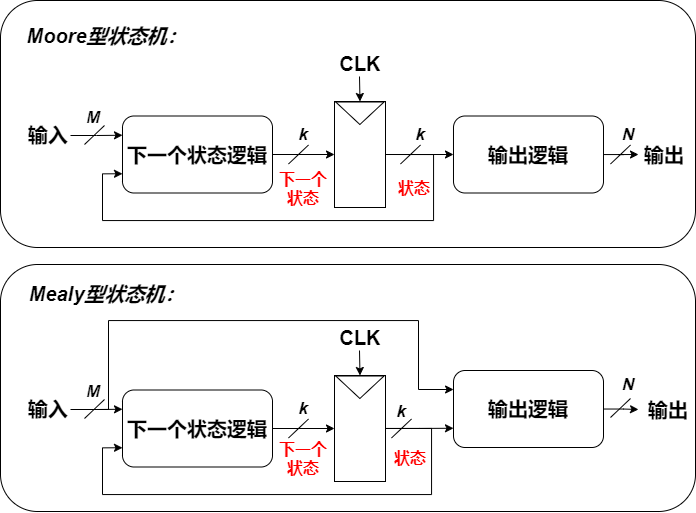

The diagram above was exported from draw.io. Its source (the exported page's mxGraphModel, read from the mxfile embedded in the PNG):
<mxGraphModel dx="2073" dy="967" grid="0" gridSize="10" guides="1" tooltips="1" connect="1" arrows="1" fold="1" page="0" pageScale="1" pageWidth="827" pageHeight="1169" math="0" shadow="0">
  <root>
    <mxCell id="0" />
    <mxCell id="1" parent="0" />
    <mxCell id="ZqiCdrZlJj65nS8FuptU-50" value="" style="rounded=1;whiteSpace=wrap;html=1;" vertex="1" parent="1">
      <mxGeometry x="-105" y="518" width="695" height="247" as="geometry" />
    </mxCell>
    <mxCell id="ZqiCdrZlJj65nS8FuptU-49" value="" style="rounded=1;whiteSpace=wrap;html=1;" vertex="1" parent="1">
      <mxGeometry x="-105" y="254" width="695" height="247" as="geometry" />
    </mxCell>
    <mxCell id="ZqiCdrZlJj65nS8FuptU-6" style="edgeStyle=orthogonalEdgeStyle;rounded=0;orthogonalLoop=1;jettySize=auto;html=1;" edge="1" parent="1" source="ZqiCdrZlJj65nS8FuptU-1" target="ZqiCdrZlJj65nS8FuptU-2">
      <mxGeometry relative="1" as="geometry" />
    </mxCell>
    <mxCell id="ZqiCdrZlJj65nS8FuptU-1" value="&lt;font style=&quot;font-size: 20px&quot;&gt;&lt;b&gt;下一个状态逻辑&lt;/b&gt;&lt;/font&gt;" style="rounded=1;whiteSpace=wrap;html=1;" vertex="1" parent="1">
      <mxGeometry x="17" y="369.5" width="150" height="77" as="geometry" />
    </mxCell>
    <mxCell id="ZqiCdrZlJj65nS8FuptU-4" value="" style="group" vertex="1" connectable="0" parent="1">
      <mxGeometry x="229" y="355" width="51" height="106" as="geometry" />
    </mxCell>
    <mxCell id="ZqiCdrZlJj65nS8FuptU-2" value="" style="rounded=0;whiteSpace=wrap;html=1;" vertex="1" parent="ZqiCdrZlJj65nS8FuptU-4">
      <mxGeometry width="51" height="106" as="geometry" />
    </mxCell>
    <mxCell id="ZqiCdrZlJj65nS8FuptU-12" style="edgeStyle=orthogonalEdgeStyle;rounded=0;orthogonalLoop=1;jettySize=auto;html=1;entryX=0.5;entryY=0;entryDx=0;entryDy=0;" edge="1" parent="ZqiCdrZlJj65nS8FuptU-4" target="ZqiCdrZlJj65nS8FuptU-2">
      <mxGeometry relative="1" as="geometry">
        <mxPoint x="25" y="-25" as="sourcePoint" />
      </mxGeometry>
    </mxCell>
    <mxCell id="ZqiCdrZlJj65nS8FuptU-3" value="" style="triangle;whiteSpace=wrap;html=1;rotation=90;" vertex="1" parent="ZqiCdrZlJj65nS8FuptU-4">
      <mxGeometry x="14.120000000000005" y="-12.370000000000005" width="22.5" height="48.25" as="geometry" />
    </mxCell>
    <mxCell id="ZqiCdrZlJj65nS8FuptU-11" style="edgeStyle=orthogonalEdgeStyle;rounded=0;orthogonalLoop=1;jettySize=auto;html=1;" edge="1" parent="1" source="ZqiCdrZlJj65nS8FuptU-5">
      <mxGeometry relative="1" as="geometry">
        <mxPoint x="533" y="408" as="targetPoint" />
      </mxGeometry>
    </mxCell>
    <mxCell id="ZqiCdrZlJj65nS8FuptU-5" value="&lt;font style=&quot;font-size: 20px&quot;&gt;&lt;b&gt;输出逻辑&lt;/b&gt;&lt;/font&gt;" style="rounded=1;whiteSpace=wrap;html=1;" vertex="1" parent="1">
      <mxGeometry x="348" y="369.5" width="150" height="77" as="geometry" />
    </mxCell>
    <mxCell id="ZqiCdrZlJj65nS8FuptU-7" style="edgeStyle=orthogonalEdgeStyle;rounded=0;orthogonalLoop=1;jettySize=auto;html=1;entryX=0;entryY=0.5;entryDx=0;entryDy=0;" edge="1" parent="1" source="ZqiCdrZlJj65nS8FuptU-2" target="ZqiCdrZlJj65nS8FuptU-5">
      <mxGeometry relative="1" as="geometry" />
    </mxCell>
    <mxCell id="ZqiCdrZlJj65nS8FuptU-8" style="edgeStyle=orthogonalEdgeStyle;rounded=0;orthogonalLoop=1;jettySize=auto;html=1;entryX=0;entryY=0.75;entryDx=0;entryDy=0;exitX=1;exitY=0.5;exitDx=0;exitDy=0;" edge="1" parent="1" source="ZqiCdrZlJj65nS8FuptU-2" target="ZqiCdrZlJj65nS8FuptU-1">
      <mxGeometry relative="1" as="geometry">
        <Array as="points">
          <mxPoint x="328" y="408" />
          <mxPoint x="328" y="474" />
          <mxPoint x="-3" y="474" />
          <mxPoint x="-3" y="427" />
        </Array>
      </mxGeometry>
    </mxCell>
    <mxCell id="ZqiCdrZlJj65nS8FuptU-10" style="edgeStyle=orthogonalEdgeStyle;rounded=0;orthogonalLoop=1;jettySize=auto;html=1;entryX=0;entryY=0.25;entryDx=0;entryDy=0;" edge="1" parent="1" target="ZqiCdrZlJj65nS8FuptU-1">
      <mxGeometry relative="1" as="geometry">
        <mxPoint x="-35" y="389" as="sourcePoint" />
        <Array as="points">
          <mxPoint x="-9" y="389" />
          <mxPoint x="-9" y="389" />
        </Array>
      </mxGeometry>
    </mxCell>
    <mxCell id="ZqiCdrZlJj65nS8FuptU-13" value="&lt;span style=&quot;font-size: 20px&quot;&gt;&lt;b&gt;输入&lt;/b&gt;&lt;/span&gt;" style="text;html=1;strokeColor=none;fillColor=none;align=center;verticalAlign=middle;whiteSpace=wrap;rounded=0;" vertex="1" parent="1">
      <mxGeometry x="-82" y="378" width="50" height="20" as="geometry" />
    </mxCell>
    <mxCell id="ZqiCdrZlJj65nS8FuptU-14" value="&lt;span style=&quot;font-size: 20px&quot;&gt;&lt;b&gt;输出&lt;/b&gt;&lt;/span&gt;" style="text;html=1;strokeColor=none;fillColor=none;align=center;verticalAlign=middle;whiteSpace=wrap;rounded=0;" vertex="1" parent="1">
      <mxGeometry x="534" y="398" width="50" height="20" as="geometry" />
    </mxCell>
    <mxCell id="ZqiCdrZlJj65nS8FuptU-15" value="&lt;span style=&quot;font-size: 20px&quot;&gt;&lt;b&gt;CLK&lt;/b&gt;&lt;/span&gt;" style="text;html=1;strokeColor=none;fillColor=none;align=center;verticalAlign=middle;whiteSpace=wrap;rounded=0;" vertex="1" parent="1">
      <mxGeometry x="230" y="307" width="50" height="20" as="geometry" />
    </mxCell>
    <mxCell id="ZqiCdrZlJj65nS8FuptU-16" value="" style="endArrow=none;html=1;" edge="1" parent="1">
      <mxGeometry width="50" height="50" relative="1" as="geometry">
        <mxPoint x="183" y="417.5" as="sourcePoint" />
        <mxPoint x="203" y="398.5" as="targetPoint" />
      </mxGeometry>
    </mxCell>
    <mxCell id="ZqiCdrZlJj65nS8FuptU-17" value="" style="endArrow=none;html=1;" edge="1" parent="1">
      <mxGeometry width="50" height="50" relative="1" as="geometry">
        <mxPoint x="295" y="417.5" as="sourcePoint" />
        <mxPoint x="315" y="398.5" as="targetPoint" />
      </mxGeometry>
    </mxCell>
    <mxCell id="ZqiCdrZlJj65nS8FuptU-18" value="" style="endArrow=none;html=1;" edge="1" parent="1">
      <mxGeometry width="50" height="50" relative="1" as="geometry">
        <mxPoint x="-21" y="398" as="sourcePoint" />
        <mxPoint x="-1" y="379" as="targetPoint" />
      </mxGeometry>
    </mxCell>
    <mxCell id="ZqiCdrZlJj65nS8FuptU-19" value="" style="endArrow=none;html=1;" edge="1" parent="1">
      <mxGeometry width="50" height="50" relative="1" as="geometry">
        <mxPoint x="505" y="417.5" as="sourcePoint" />
        <mxPoint x="525" y="398.5" as="targetPoint" />
      </mxGeometry>
    </mxCell>
    <mxCell id="ZqiCdrZlJj65nS8FuptU-20" value="&lt;b&gt;&lt;i&gt;&lt;font style=&quot;font-size: 17px&quot;&gt;M&lt;/font&gt;&lt;/i&gt;&lt;/b&gt;" style="text;html=1;strokeColor=none;fillColor=none;align=center;verticalAlign=middle;whiteSpace=wrap;rounded=0;" vertex="1" parent="1">
      <mxGeometry x="-37" y="361" width="50" height="20" as="geometry" />
    </mxCell>
    <mxCell id="ZqiCdrZlJj65nS8FuptU-21" value="&lt;span style=&quot;font-size: 17px&quot;&gt;&lt;b&gt;&lt;i&gt;k&lt;/i&gt;&lt;/b&gt;&lt;/span&gt;" style="text;html=1;strokeColor=none;fillColor=none;align=center;verticalAlign=middle;whiteSpace=wrap;rounded=0;" vertex="1" parent="1">
      <mxGeometry x="173" y="378" width="50" height="20" as="geometry" />
    </mxCell>
    <mxCell id="ZqiCdrZlJj65nS8FuptU-22" value="&lt;span style=&quot;font-size: 17px&quot;&gt;&lt;b&gt;&lt;i&gt;k&lt;/i&gt;&lt;/b&gt;&lt;/span&gt;" style="text;html=1;strokeColor=none;fillColor=none;align=center;verticalAlign=middle;whiteSpace=wrap;rounded=0;" vertex="1" parent="1">
      <mxGeometry x="290" y="378" width="50" height="20" as="geometry" />
    </mxCell>
    <mxCell id="ZqiCdrZlJj65nS8FuptU-23" value="&lt;span style=&quot;font-size: 17px&quot;&gt;&lt;b&gt;&lt;i&gt;N&lt;/i&gt;&lt;/b&gt;&lt;/span&gt;" style="text;html=1;strokeColor=none;fillColor=none;align=center;verticalAlign=middle;whiteSpace=wrap;rounded=0;" vertex="1" parent="1">
      <mxGeometry x="498" y="378" width="50" height="20" as="geometry" />
    </mxCell>
    <mxCell id="ZqiCdrZlJj65nS8FuptU-24" style="edgeStyle=orthogonalEdgeStyle;rounded=0;orthogonalLoop=1;jettySize=auto;html=1;" edge="1" source="ZqiCdrZlJj65nS8FuptU-25" target="ZqiCdrZlJj65nS8FuptU-27" parent="1">
      <mxGeometry relative="1" as="geometry" />
    </mxCell>
    <mxCell id="ZqiCdrZlJj65nS8FuptU-25" value="&lt;font style=&quot;font-size: 20px&quot;&gt;&lt;b&gt;下一个状态逻辑&lt;/b&gt;&lt;/font&gt;" style="rounded=1;whiteSpace=wrap;html=1;" vertex="1" parent="1">
      <mxGeometry x="17" y="643.5" width="150" height="77" as="geometry" />
    </mxCell>
    <mxCell id="ZqiCdrZlJj65nS8FuptU-26" value="" style="group" vertex="1" connectable="0" parent="1">
      <mxGeometry x="229" y="629" width="51" height="106" as="geometry" />
    </mxCell>
    <mxCell id="ZqiCdrZlJj65nS8FuptU-27" value="" style="rounded=0;whiteSpace=wrap;html=1;" vertex="1" parent="ZqiCdrZlJj65nS8FuptU-26">
      <mxGeometry width="51" height="106" as="geometry" />
    </mxCell>
    <mxCell id="ZqiCdrZlJj65nS8FuptU-28" style="edgeStyle=orthogonalEdgeStyle;rounded=0;orthogonalLoop=1;jettySize=auto;html=1;entryX=0.5;entryY=0;entryDx=0;entryDy=0;" edge="1" parent="ZqiCdrZlJj65nS8FuptU-26" target="ZqiCdrZlJj65nS8FuptU-27">
      <mxGeometry relative="1" as="geometry">
        <mxPoint x="25" y="-25" as="sourcePoint" />
      </mxGeometry>
    </mxCell>
    <mxCell id="ZqiCdrZlJj65nS8FuptU-29" value="" style="triangle;whiteSpace=wrap;html=1;rotation=90;" vertex="1" parent="ZqiCdrZlJj65nS8FuptU-26">
      <mxGeometry x="14.120000000000005" y="-12.370000000000005" width="22.5" height="48.25" as="geometry" />
    </mxCell>
    <mxCell id="ZqiCdrZlJj65nS8FuptU-30" style="edgeStyle=orthogonalEdgeStyle;rounded=0;orthogonalLoop=1;jettySize=auto;html=1;" edge="1" source="ZqiCdrZlJj65nS8FuptU-31" parent="1">
      <mxGeometry relative="1" as="geometry">
        <mxPoint x="533" y="663" as="targetPoint" />
      </mxGeometry>
    </mxCell>
    <mxCell id="ZqiCdrZlJj65nS8FuptU-31" value="&lt;font style=&quot;font-size: 20px&quot;&gt;&lt;b&gt;输出逻辑&lt;/b&gt;&lt;/font&gt;" style="rounded=1;whiteSpace=wrap;html=1;" vertex="1" parent="1">
      <mxGeometry x="348" y="624" width="150" height="77" as="geometry" />
    </mxCell>
    <mxCell id="ZqiCdrZlJj65nS8FuptU-32" style="edgeStyle=orthogonalEdgeStyle;rounded=0;orthogonalLoop=1;jettySize=auto;html=1;entryX=0;entryY=0.75;entryDx=0;entryDy=0;" edge="1" source="ZqiCdrZlJj65nS8FuptU-27" target="ZqiCdrZlJj65nS8FuptU-31" parent="1">
      <mxGeometry relative="1" as="geometry" />
    </mxCell>
    <mxCell id="ZqiCdrZlJj65nS8FuptU-33" style="edgeStyle=orthogonalEdgeStyle;rounded=0;orthogonalLoop=1;jettySize=auto;html=1;entryX=0;entryY=0.75;entryDx=0;entryDy=0;exitX=1;exitY=0.5;exitDx=0;exitDy=0;" edge="1" source="ZqiCdrZlJj65nS8FuptU-27" target="ZqiCdrZlJj65nS8FuptU-25" parent="1">
      <mxGeometry relative="1" as="geometry">
        <Array as="points">
          <mxPoint x="326" y="682" />
          <mxPoint x="326" y="748" />
          <mxPoint x="-3" y="748" />
          <mxPoint x="-3" y="701" />
        </Array>
      </mxGeometry>
    </mxCell>
    <mxCell id="ZqiCdrZlJj65nS8FuptU-34" style="edgeStyle=orthogonalEdgeStyle;rounded=0;orthogonalLoop=1;jettySize=auto;html=1;entryX=0;entryY=0.25;entryDx=0;entryDy=0;" edge="1" target="ZqiCdrZlJj65nS8FuptU-25" parent="1">
      <mxGeometry relative="1" as="geometry">
        <mxPoint x="-35" y="663" as="sourcePoint" />
        <Array as="points">
          <mxPoint x="-9" y="663" />
          <mxPoint x="-9" y="663" />
        </Array>
      </mxGeometry>
    </mxCell>
    <mxCell id="ZqiCdrZlJj65nS8FuptU-46" value="" style="edgeStyle=orthogonalEdgeStyle;rounded=0;orthogonalLoop=1;jettySize=auto;html=1;entryX=0;entryY=0.25;entryDx=0;entryDy=0;" edge="1" parent="1" target="ZqiCdrZlJj65nS8FuptU-31">
      <mxGeometry relative="1" as="geometry">
        <mxPoint x="-32" y="663" as="sourcePoint" />
        <Array as="points">
          <mxPoint x="3" y="663" />
          <mxPoint x="3" y="574" />
          <mxPoint x="313" y="574" />
          <mxPoint x="313" y="643" />
          <mxPoint x="348" y="643" />
        </Array>
      </mxGeometry>
    </mxCell>
    <mxCell id="ZqiCdrZlJj65nS8FuptU-35" value="&lt;span style=&quot;font-size: 20px&quot;&gt;&lt;b&gt;输入&lt;/b&gt;&lt;/span&gt;" style="text;html=1;strokeColor=none;fillColor=none;align=center;verticalAlign=middle;whiteSpace=wrap;rounded=0;" vertex="1" parent="1">
      <mxGeometry x="-82" y="652" width="50" height="20" as="geometry" />
    </mxCell>
    <mxCell id="ZqiCdrZlJj65nS8FuptU-36" value="&lt;span style=&quot;font-size: 20px&quot;&gt;&lt;b&gt;输出&lt;/b&gt;&lt;/span&gt;" style="text;html=1;strokeColor=none;fillColor=none;align=center;verticalAlign=middle;whiteSpace=wrap;rounded=0;" vertex="1" parent="1">
      <mxGeometry x="538" y="652.5" width="50" height="20" as="geometry" />
    </mxCell>
    <mxCell id="ZqiCdrZlJj65nS8FuptU-37" value="&lt;span style=&quot;font-size: 20px&quot;&gt;&lt;b&gt;CLK&lt;/b&gt;&lt;/span&gt;" style="text;html=1;strokeColor=none;fillColor=none;align=center;verticalAlign=middle;whiteSpace=wrap;rounded=0;" vertex="1" parent="1">
      <mxGeometry x="230" y="581" width="50" height="20" as="geometry" />
    </mxCell>
    <mxCell id="ZqiCdrZlJj65nS8FuptU-38" value="" style="endArrow=none;html=1;" edge="1" parent="1">
      <mxGeometry width="50" height="50" relative="1" as="geometry">
        <mxPoint x="183" y="691.5" as="sourcePoint" />
        <mxPoint x="203" y="672.5" as="targetPoint" />
      </mxGeometry>
    </mxCell>
    <mxCell id="ZqiCdrZlJj65nS8FuptU-39" value="" style="endArrow=none;html=1;" edge="1" parent="1">
      <mxGeometry width="50" height="50" relative="1" as="geometry">
        <mxPoint x="286" y="691.5" as="sourcePoint" />
        <mxPoint x="306" y="672.5" as="targetPoint" />
      </mxGeometry>
    </mxCell>
    <mxCell id="ZqiCdrZlJj65nS8FuptU-40" value="" style="endArrow=none;html=1;" edge="1" parent="1">
      <mxGeometry width="50" height="50" relative="1" as="geometry">
        <mxPoint x="-21" y="672" as="sourcePoint" />
        <mxPoint x="-1" y="653" as="targetPoint" />
      </mxGeometry>
    </mxCell>
    <mxCell id="ZqiCdrZlJj65nS8FuptU-41" value="" style="endArrow=none;html=1;" edge="1" parent="1">
      <mxGeometry width="50" height="50" relative="1" as="geometry">
        <mxPoint x="505" y="671" as="sourcePoint" />
        <mxPoint x="525" y="652" as="targetPoint" />
      </mxGeometry>
    </mxCell>
    <mxCell id="ZqiCdrZlJj65nS8FuptU-42" value="&lt;b&gt;&lt;i&gt;&lt;font style=&quot;font-size: 17px&quot;&gt;M&lt;/font&gt;&lt;/i&gt;&lt;/b&gt;" style="text;html=1;strokeColor=none;fillColor=none;align=center;verticalAlign=middle;whiteSpace=wrap;rounded=0;" vertex="1" parent="1">
      <mxGeometry x="-37" y="635" width="50" height="20" as="geometry" />
    </mxCell>
    <mxCell id="ZqiCdrZlJj65nS8FuptU-43" value="&lt;span style=&quot;font-size: 17px&quot;&gt;&lt;b&gt;&lt;i&gt;k&lt;/i&gt;&lt;/b&gt;&lt;/span&gt;" style="text;html=1;strokeColor=none;fillColor=none;align=center;verticalAlign=middle;whiteSpace=wrap;rounded=0;" vertex="1" parent="1">
      <mxGeometry x="173" y="652" width="50" height="20" as="geometry" />
    </mxCell>
    <mxCell id="ZqiCdrZlJj65nS8FuptU-44" value="&lt;span style=&quot;font-size: 17px&quot;&gt;&lt;b&gt;&lt;i&gt;k&lt;/i&gt;&lt;/b&gt;&lt;/span&gt;" style="text;html=1;strokeColor=none;fillColor=none;align=center;verticalAlign=middle;whiteSpace=wrap;rounded=0;" vertex="1" parent="1">
      <mxGeometry x="271" y="655" width="50" height="20" as="geometry" />
    </mxCell>
    <mxCell id="ZqiCdrZlJj65nS8FuptU-45" value="&lt;span style=&quot;font-size: 17px&quot;&gt;&lt;b&gt;&lt;i&gt;N&lt;/i&gt;&lt;/b&gt;&lt;/span&gt;" style="text;html=1;strokeColor=none;fillColor=none;align=center;verticalAlign=middle;whiteSpace=wrap;rounded=0;" vertex="1" parent="1">
      <mxGeometry x="498" y="628" width="50" height="20" as="geometry" />
    </mxCell>
    <mxCell id="ZqiCdrZlJj65nS8FuptU-48" value="&lt;span style=&quot;font-size: 20px&quot;&gt;&lt;b&gt;&lt;i&gt;Moore型状态机：&lt;/i&gt;&lt;/b&gt;&lt;/span&gt;" style="text;html=1;strokeColor=none;fillColor=none;align=center;verticalAlign=middle;whiteSpace=wrap;rounded=0;" vertex="1" parent="1">
      <mxGeometry x="-82" y="279" width="167" height="20" as="geometry" />
    </mxCell>
    <mxCell id="ZqiCdrZlJj65nS8FuptU-51" value="&lt;span style=&quot;font-size: 20px&quot;&gt;&lt;b&gt;&lt;i&gt;Mealy型状态机：&lt;/i&gt;&lt;/b&gt;&lt;/span&gt;" style="text;html=1;strokeColor=none;fillColor=none;align=center;verticalAlign=middle;whiteSpace=wrap;rounded=0;" vertex="1" parent="1">
      <mxGeometry x="-82" y="537" width="167" height="20" as="geometry" />
    </mxCell>
    <mxCell id="ZqiCdrZlJj65nS8FuptU-52" value="&lt;b&gt;&lt;font style=&quot;font-size: 16px&quot; color=&quot;#ff0000&quot;&gt;下一个状态&lt;/font&gt;&lt;/b&gt;" style="text;html=1;strokeColor=none;fillColor=none;align=center;verticalAlign=middle;whiteSpace=wrap;rounded=0;" vertex="1" parent="1">
      <mxGeometry x="169" y="432" width="58" height="20" as="geometry" />
    </mxCell>
    <mxCell id="ZqiCdrZlJj65nS8FuptU-53" value="&lt;b&gt;&lt;font style=&quot;font-size: 16px&quot; color=&quot;#ff0000&quot;&gt;状态&lt;/font&gt;&lt;/b&gt;" style="text;html=1;strokeColor=none;fillColor=none;align=center;verticalAlign=middle;whiteSpace=wrap;rounded=0;" vertex="1" parent="1">
      <mxGeometry x="280" y="432" width="58" height="20" as="geometry" />
    </mxCell>
    <mxCell id="ZqiCdrZlJj65nS8FuptU-54" value="&lt;b&gt;&lt;font style=&quot;font-size: 16px&quot; color=&quot;#ff0000&quot;&gt;状态&lt;/font&gt;&lt;/b&gt;" style="text;html=1;strokeColor=none;fillColor=none;align=center;verticalAlign=middle;whiteSpace=wrap;rounded=0;" vertex="1" parent="1">
      <mxGeometry x="276" y="702" width="58" height="20" as="geometry" />
    </mxCell>
    <mxCell id="ZqiCdrZlJj65nS8FuptU-55" value="&lt;b&gt;&lt;font style=&quot;font-size: 16px&quot; color=&quot;#ff0000&quot;&gt;下一个状态&lt;/font&gt;&lt;/b&gt;" style="text;html=1;strokeColor=none;fillColor=none;align=center;verticalAlign=middle;whiteSpace=wrap;rounded=0;" vertex="1" parent="1">
      <mxGeometry x="169" y="702" width="58" height="20" as="geometry" />
    </mxCell>
  </root>
</mxGraphModel>